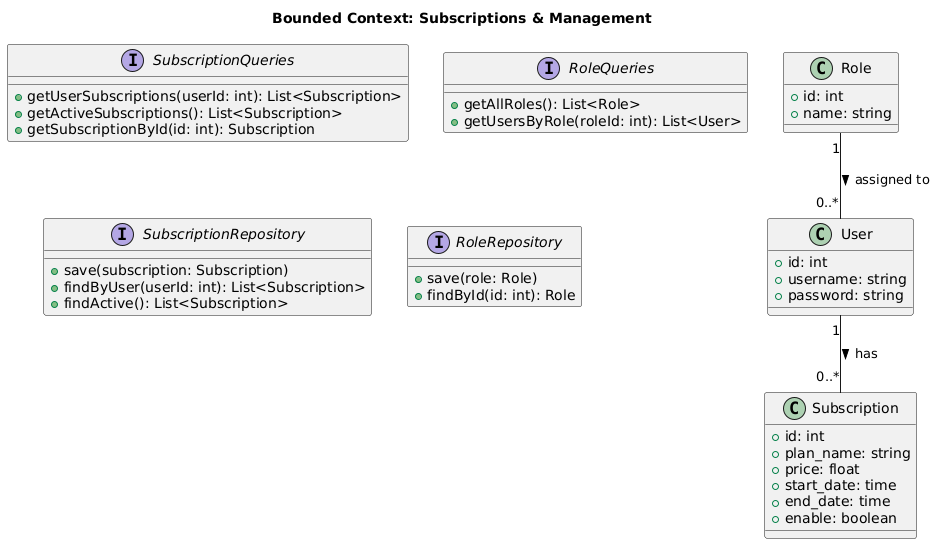

The diagram above was rendered by PlantUML. Its source (embedded in the PNG):
@startuml
title Bounded Context: Subscriptions & Management

' ==== ENTITIES ====
class User {
  +id: int
  +username: string
  +password: string
}

class Role {
  +id: int
  +name: string
}

class Subscription {
  +id: int
  +plan_name: string
  +price: float
  +start_date: time
  +end_date: time
  +enable: boolean
}

' ==== RELATIONSHIPS ====
User "1" -- "0..*" Subscription : has >
Role "1" -- "0..*" User : assigned to >

' ==== QUERIES ====
interface SubscriptionQueries {
  +getUserSubscriptions(userId: int): List<Subscription>
  +getActiveSubscriptions(): List<Subscription>
  +getSubscriptionById(id: int): Subscription
}

interface RoleQueries {
  +getAllRoles(): List<Role>
  +getUsersByRole(roleId: int): List<User>
}

' ==== REPOSITORIES ====
interface SubscriptionRepository {
  +save(subscription: Subscription)
  +findByUser(userId: int): List<Subscription>
  +findActive(): List<Subscription>
}

interface RoleRepository {
  +save(role: Role)
  +findById(id: int): Role
}
@enduml